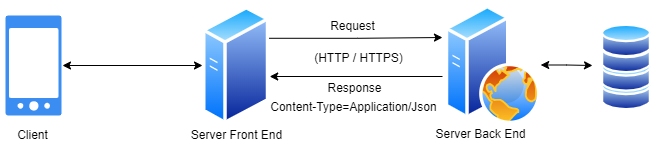

The diagram above was exported from draw.io. Its source (the exported page's mxGraphModel, read from the mxfile embedded in the PNG):
<mxGraphModel dx="1422" dy="762" grid="1" gridSize="10" guides="1" tooltips="1" connect="1" arrows="1" fold="1" page="1" pageScale="1" pageWidth="827" pageHeight="1169" math="0" shadow="0">
  <root>
    <mxCell id="0" />
    <mxCell id="1" parent="0" />
    <mxCell id="BHkAbvJ5E32GVJlDbbzd-1" value="" style="sketch=0;html=1;aspect=fixed;strokeColor=none;shadow=0;align=center;verticalAlign=top;fillColor=#3B8DF1;shape=mxgraph.gcp2.phone_android" vertex="1" parent="1">
      <mxGeometry x="83" y="180" width="56" height="100" as="geometry" />
    </mxCell>
    <mxCell id="BHkAbvJ5E32GVJlDbbzd-9" style="edgeStyle=orthogonalEdgeStyle;rounded=0;orthogonalLoop=1;jettySize=auto;html=1;exitX=1;exitY=0.5;exitDx=0;exitDy=0;startArrow=classic;startFill=1;endArrow=none;endFill=0;" edge="1" parent="1">
      <mxGeometry relative="1" as="geometry">
        <mxPoint x="347.20000000000005" y="241" as="sourcePoint" />
        <mxPoint x="520" y="241" as="targetPoint" />
      </mxGeometry>
    </mxCell>
    <mxCell id="BHkAbvJ5E32GVJlDbbzd-26" style="edgeStyle=orthogonalEdgeStyle;rounded=0;orthogonalLoop=1;jettySize=auto;html=1;exitX=1;exitY=0.25;exitDx=0;exitDy=0;startArrow=none;startFill=0;entryX=-0.032;entryY=0.269;entryDx=0;entryDy=0;entryPerimeter=0;" edge="1" parent="1" source="BHkAbvJ5E32GVJlDbbzd-2" target="BHkAbvJ5E32GVJlDbbzd-19">
      <mxGeometry relative="1" as="geometry">
        <mxPoint x="500" y="203" as="targetPoint" />
      </mxGeometry>
    </mxCell>
    <mxCell id="BHkAbvJ5E32GVJlDbbzd-2" value="" style="aspect=fixed;perimeter=ellipsePerimeter;html=1;align=center;shadow=0;dashed=0;spacingTop=3;image;image=img/lib/active_directory/generic_server.svg;" vertex="1" parent="1">
      <mxGeometry x="280" y="170" width="67.2" height="120" as="geometry" />
    </mxCell>
    <mxCell id="BHkAbvJ5E32GVJlDbbzd-3" value="" style="endArrow=classic;startArrow=classic;html=1;rounded=0;entryX=0;entryY=0.5;entryDx=0;entryDy=0;" edge="1" parent="1" target="BHkAbvJ5E32GVJlDbbzd-2">
      <mxGeometry width="50" height="50" relative="1" as="geometry">
        <mxPoint x="140" y="230" as="sourcePoint" />
        <mxPoint x="296" y="260" as="targetPoint" />
      </mxGeometry>
    </mxCell>
    <mxCell id="BHkAbvJ5E32GVJlDbbzd-6" value="(HTTP / HTTPS)" style="text;html=1;align=center;verticalAlign=middle;resizable=0;points=[];autosize=1;strokeColor=none;fillColor=none;" vertex="1" parent="1">
      <mxGeometry x="386" y="213" width="100" height="20" as="geometry" />
    </mxCell>
    <mxCell id="BHkAbvJ5E32GVJlDbbzd-10" value="Server Back End" style="text;html=1;align=center;verticalAlign=middle;resizable=0;points=[];autosize=1;strokeColor=none;fillColor=none;" vertex="1" parent="1">
      <mxGeometry x="503" y="288.5" width="110" height="20" as="geometry" />
    </mxCell>
    <mxCell id="BHkAbvJ5E32GVJlDbbzd-11" value="Server Front End" style="text;html=1;align=center;verticalAlign=middle;resizable=0;points=[];autosize=1;strokeColor=none;fillColor=none;" vertex="1" parent="1">
      <mxGeometry x="259" y="290" width="110" height="20" as="geometry" />
    </mxCell>
    <mxCell id="BHkAbvJ5E32GVJlDbbzd-12" value="Client" style="text;html=1;align=center;verticalAlign=middle;resizable=0;points=[];autosize=1;strokeColor=none;fillColor=none;" vertex="1" parent="1">
      <mxGeometry x="85" y="290" width="50" height="20" as="geometry" />
    </mxCell>
    <mxCell id="BHkAbvJ5E32GVJlDbbzd-14" value="" style="aspect=fixed;perimeter=ellipsePerimeter;html=1;align=center;shadow=0;dashed=0;spacingTop=3;image;image=img/lib/active_directory/database.svg;" vertex="1" parent="1">
      <mxGeometry x="679" y="240" width="50" height="37" as="geometry" />
    </mxCell>
    <mxCell id="BHkAbvJ5E32GVJlDbbzd-15" value="" style="aspect=fixed;perimeter=ellipsePerimeter;html=1;align=center;shadow=0;dashed=0;spacingTop=3;image;image=img/lib/active_directory/database.svg;" vertex="1" parent="1">
      <mxGeometry x="679" y="221.5" width="50" height="37" as="geometry" />
    </mxCell>
    <mxCell id="BHkAbvJ5E32GVJlDbbzd-16" value="" style="aspect=fixed;perimeter=ellipsePerimeter;html=1;align=center;shadow=0;dashed=0;spacingTop=3;image;image=img/lib/active_directory/database.svg;" vertex="1" parent="1">
      <mxGeometry x="679" y="203" width="50" height="37" as="geometry" />
    </mxCell>
    <mxCell id="BHkAbvJ5E32GVJlDbbzd-18" value="" style="aspect=fixed;perimeter=ellipsePerimeter;html=1;align=center;shadow=0;dashed=0;spacingTop=3;image;image=img/lib/active_directory/database.svg;" vertex="1" parent="1">
      <mxGeometry x="679" y="187" width="50" height="37" as="geometry" />
    </mxCell>
    <mxCell id="BHkAbvJ5E32GVJlDbbzd-21" value="" style="edgeStyle=orthogonalEdgeStyle;rounded=0;orthogonalLoop=1;jettySize=auto;html=1;startArrow=classic;startFill=1;" edge="1" parent="1" source="BHkAbvJ5E32GVJlDbbzd-19">
      <mxGeometry relative="1" as="geometry">
        <mxPoint x="670" y="230" as="targetPoint" />
      </mxGeometry>
    </mxCell>
    <mxCell id="BHkAbvJ5E32GVJlDbbzd-19" value="" style="aspect=fixed;perimeter=ellipsePerimeter;html=1;align=center;shadow=0;dashed=0;spacingTop=3;image;image=img/lib/active_directory/web_server.svg;" vertex="1" parent="1">
      <mxGeometry x="523" y="170" width="95.2" height="119" as="geometry" />
    </mxCell>
    <mxCell id="BHkAbvJ5E32GVJlDbbzd-23" value="Request" style="text;html=1;align=center;verticalAlign=middle;resizable=0;points=[];autosize=1;strokeColor=none;fillColor=none;" vertex="1" parent="1">
      <mxGeometry x="400" y="181" width="60" height="20" as="geometry" />
    </mxCell>
    <mxCell id="BHkAbvJ5E32GVJlDbbzd-24" value="Response" style="text;html=1;align=center;verticalAlign=middle;resizable=0;points=[];autosize=1;strokeColor=none;fillColor=none;" vertex="1" parent="1">
      <mxGeometry x="397" y="242.5" width="70" height="20" as="geometry" />
    </mxCell>
    <mxCell id="BHkAbvJ5E32GVJlDbbzd-27" value="Content-Type=Application/Json" style="text;html=1;align=center;verticalAlign=middle;resizable=0;points=[];autosize=1;strokeColor=none;fillColor=none;" vertex="1" parent="1">
      <mxGeometry x="341" y="262" width="180" height="20" as="geometry" />
    </mxCell>
  </root>
</mxGraphModel>